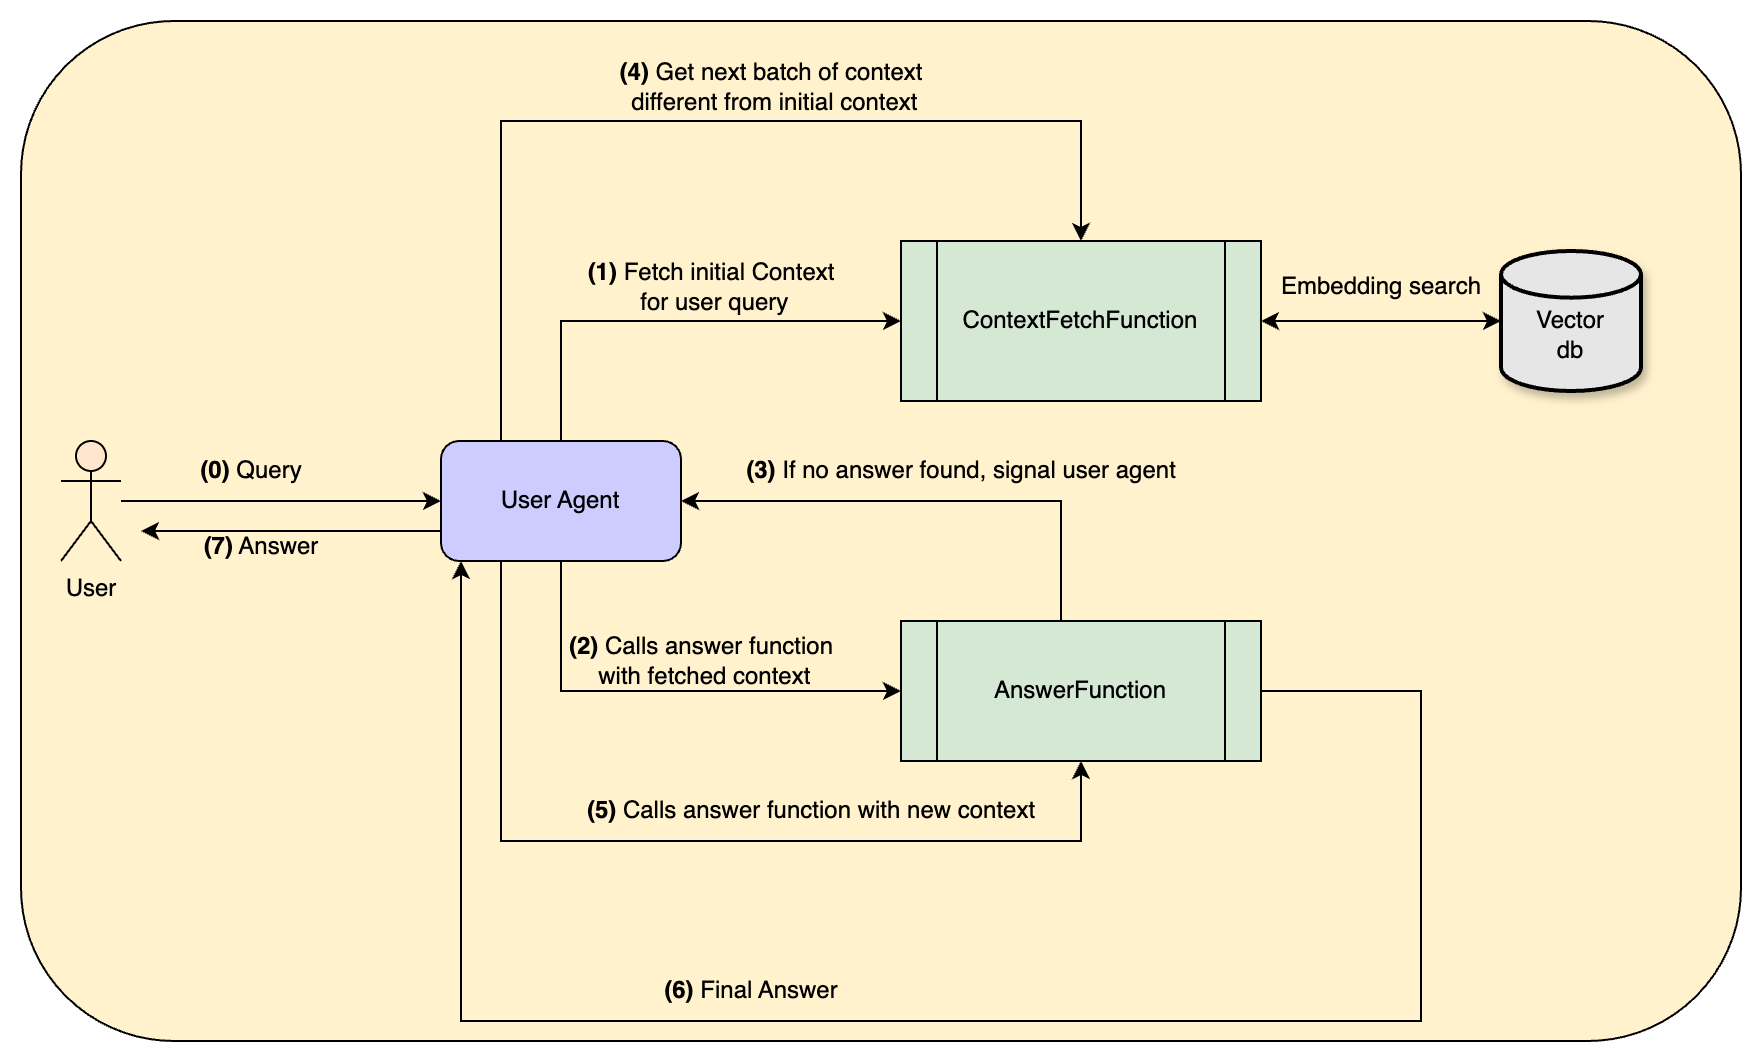

The diagram above was exported from draw.io. Its source (the exported page's mxGraphModel, read from the mxfile embedded in the PNG):
<mxGraphModel dx="2306" dy="825" grid="1" gridSize="10" guides="1" tooltips="1" connect="1" arrows="1" fold="1" page="1" pageScale="1" pageWidth="827" pageHeight="1169" math="0" shadow="0">
  <root>
    <mxCell id="0" />
    <mxCell id="1" parent="0" />
    <mxCell id="wjB7rO7JgufgIwRrVBcd-34" value="" style="rounded=1;whiteSpace=wrap;html=1;fillColor=#FFF2CC;" vertex="1" parent="1">
      <mxGeometry x="-140" y="70" width="860" height="510" as="geometry" />
    </mxCell>
    <mxCell id="wjB7rO7JgufgIwRrVBcd-5" style="edgeStyle=orthogonalEdgeStyle;rounded=0;orthogonalLoop=1;jettySize=auto;html=1;entryX=0;entryY=0.5;entryDx=0;entryDy=0;exitX=0.5;exitY=0;exitDx=0;exitDy=0;" edge="1" parent="1" source="wjB7rO7JgufgIwRrVBcd-1" target="wjB7rO7JgufgIwRrVBcd-3">
      <mxGeometry relative="1" as="geometry" />
    </mxCell>
    <mxCell id="wjB7rO7JgufgIwRrVBcd-19" style="edgeStyle=orthogonalEdgeStyle;rounded=0;orthogonalLoop=1;jettySize=auto;html=1;entryX=0;entryY=0.5;entryDx=0;entryDy=0;" edge="1" parent="1" source="wjB7rO7JgufgIwRrVBcd-1" target="wjB7rO7JgufgIwRrVBcd-4">
      <mxGeometry relative="1" as="geometry">
        <Array as="points">
          <mxPoint x="130" y="405" />
        </Array>
      </mxGeometry>
    </mxCell>
    <mxCell id="wjB7rO7JgufgIwRrVBcd-32" style="edgeStyle=orthogonalEdgeStyle;rounded=0;orthogonalLoop=1;jettySize=auto;html=1;exitX=0;exitY=0.75;exitDx=0;exitDy=0;" edge="1" parent="1" source="wjB7rO7JgufgIwRrVBcd-1">
      <mxGeometry relative="1" as="geometry">
        <mxPoint x="-80" y="325" as="targetPoint" />
      </mxGeometry>
    </mxCell>
    <mxCell id="wjB7rO7JgufgIwRrVBcd-1" value="User Agent" style="rounded=1;whiteSpace=wrap;html=1;fillColor=#CCCCFF;" vertex="1" parent="1">
      <mxGeometry x="70" y="280" width="120" height="60" as="geometry" />
    </mxCell>
    <mxCell id="wjB7rO7JgufgIwRrVBcd-3" value="ContextFetchFunction" style="shape=process;whiteSpace=wrap;html=1;backgroundOutline=1;fillColor=#D5E8D4;" vertex="1" parent="1">
      <mxGeometry x="300" y="180" width="180" height="80" as="geometry" />
    </mxCell>
    <mxCell id="wjB7rO7JgufgIwRrVBcd-21" style="edgeStyle=orthogonalEdgeStyle;rounded=0;orthogonalLoop=1;jettySize=auto;html=1;entryX=1;entryY=0.5;entryDx=0;entryDy=0;" edge="1" parent="1" source="wjB7rO7JgufgIwRrVBcd-4" target="wjB7rO7JgufgIwRrVBcd-1">
      <mxGeometry relative="1" as="geometry">
        <Array as="points">
          <mxPoint x="380" y="310" />
        </Array>
      </mxGeometry>
    </mxCell>
    <mxCell id="wjB7rO7JgufgIwRrVBcd-30" style="edgeStyle=orthogonalEdgeStyle;rounded=0;orthogonalLoop=1;jettySize=auto;html=1;" edge="1" parent="1" source="wjB7rO7JgufgIwRrVBcd-4">
      <mxGeometry relative="1" as="geometry">
        <mxPoint x="80" y="340" as="targetPoint" />
        <Array as="points">
          <mxPoint x="560" y="405" />
          <mxPoint x="560" y="570" />
          <mxPoint x="80" y="570" />
          <mxPoint x="80" y="340" />
        </Array>
      </mxGeometry>
    </mxCell>
    <mxCell id="wjB7rO7JgufgIwRrVBcd-4" value="AnswerFunction" style="shape=process;whiteSpace=wrap;html=1;backgroundOutline=1;fillColor=#D5E8D4;" vertex="1" parent="1">
      <mxGeometry x="300" y="370" width="180" height="70" as="geometry" />
    </mxCell>
    <mxCell id="wjB7rO7JgufgIwRrVBcd-6" value="&lt;b&gt;(1)&lt;/b&gt; Fetch initial Context&lt;div&gt;&amp;nbsp;for user query&lt;/div&gt;" style="text;html=1;align=center;verticalAlign=middle;resizable=0;points=[];autosize=1;strokeColor=none;fillColor=none;" vertex="1" parent="1">
      <mxGeometry x="130" y="183" width="150" height="40" as="geometry" />
    </mxCell>
    <mxCell id="wjB7rO7JgufgIwRrVBcd-7" value="&lt;div&gt;&lt;br&gt;&lt;/div&gt;Vector&lt;div&gt;db&lt;/div&gt;" style="strokeWidth=2;html=1;shape=mxgraph.flowchart.database;whiteSpace=wrap;shadow=1;fillColor=#E6E6E6;" vertex="1" parent="1">
      <mxGeometry x="600" y="185" width="70" height="70" as="geometry" />
    </mxCell>
    <mxCell id="wjB7rO7JgufgIwRrVBcd-10" value="" style="endArrow=classic;startArrow=classic;html=1;rounded=0;entryX=0;entryY=0.5;entryDx=0;entryDy=0;entryPerimeter=0;" edge="1" parent="1" source="wjB7rO7JgufgIwRrVBcd-3" target="wjB7rO7JgufgIwRrVBcd-7">
      <mxGeometry width="50" height="50" relative="1" as="geometry">
        <mxPoint x="390" y="590" as="sourcePoint" />
        <mxPoint x="440" y="540" as="targetPoint" />
      </mxGeometry>
    </mxCell>
    <mxCell id="wjB7rO7JgufgIwRrVBcd-11" value="Embedding search" style="text;html=1;align=center;verticalAlign=middle;resizable=0;points=[];autosize=1;strokeColor=none;fillColor=none;" vertex="1" parent="1">
      <mxGeometry x="480" y="188" width="120" height="30" as="geometry" />
    </mxCell>
    <mxCell id="wjB7rO7JgufgIwRrVBcd-16" style="edgeStyle=orthogonalEdgeStyle;rounded=0;orthogonalLoop=1;jettySize=auto;html=1;" edge="1" parent="1" source="wjB7rO7JgufgIwRrVBcd-13" target="wjB7rO7JgufgIwRrVBcd-1">
      <mxGeometry relative="1" as="geometry" />
    </mxCell>
    <mxCell id="wjB7rO7JgufgIwRrVBcd-13" value="User" style="shape=umlActor;verticalLabelPosition=bottom;verticalAlign=top;html=1;outlineConnect=0;fillColor=#FFE6CC;" vertex="1" parent="1">
      <mxGeometry x="-120" y="280" width="30" height="60" as="geometry" />
    </mxCell>
    <mxCell id="wjB7rO7JgufgIwRrVBcd-18" value="&lt;b&gt;(0)&amp;nbsp;&lt;/b&gt;Query" style="text;html=1;align=center;verticalAlign=middle;resizable=0;points=[];autosize=1;strokeColor=none;fillColor=none;" vertex="1" parent="1">
      <mxGeometry x="-60" y="280" width="70" height="30" as="geometry" />
    </mxCell>
    <mxCell id="wjB7rO7JgufgIwRrVBcd-20" value="&lt;b&gt;(2)&amp;nbsp;&lt;/b&gt;Calls answer function&lt;div&gt;&amp;nbsp;with fetched context&lt;/div&gt;" style="text;html=1;align=center;verticalAlign=middle;resizable=0;points=[];autosize=1;strokeColor=none;fillColor=none;" vertex="1" parent="1">
      <mxGeometry x="120" y="370" width="160" height="40" as="geometry" />
    </mxCell>
    <mxCell id="wjB7rO7JgufgIwRrVBcd-23" value="&lt;b&gt;(3)&amp;nbsp;&lt;/b&gt;If no answer found, signal user agent" style="text;html=1;align=center;verticalAlign=middle;resizable=0;points=[];autosize=1;strokeColor=none;fillColor=none;" vertex="1" parent="1">
      <mxGeometry x="210" y="280" width="240" height="30" as="geometry" />
    </mxCell>
    <mxCell id="wjB7rO7JgufgIwRrVBcd-24" value="" style="endArrow=classic;html=1;rounded=0;exitX=0.25;exitY=0;exitDx=0;exitDy=0;entryX=0.5;entryY=0;entryDx=0;entryDy=0;" edge="1" parent="1" source="wjB7rO7JgufgIwRrVBcd-1" target="wjB7rO7JgufgIwRrVBcd-3">
      <mxGeometry width="50" height="50" relative="1" as="geometry">
        <mxPoint x="390" y="590" as="sourcePoint" />
        <mxPoint x="560" y="120" as="targetPoint" />
        <Array as="points">
          <mxPoint x="100" y="120" />
          <mxPoint x="390" y="120" />
        </Array>
      </mxGeometry>
    </mxCell>
    <mxCell id="wjB7rO7JgufgIwRrVBcd-26" value="&lt;b&gt;(4)&lt;/b&gt; Get next batch of context&lt;div&gt;&amp;nbsp;different from initial context&lt;/div&gt;" style="text;html=1;align=center;verticalAlign=middle;resizable=0;points=[];autosize=1;strokeColor=none;fillColor=none;" vertex="1" parent="1">
      <mxGeometry x="150" y="83" width="170" height="40" as="geometry" />
    </mxCell>
    <mxCell id="wjB7rO7JgufgIwRrVBcd-27" value="" style="endArrow=classic;html=1;rounded=0;exitX=0.25;exitY=1;exitDx=0;exitDy=0;entryX=0.5;entryY=1;entryDx=0;entryDy=0;" edge="1" parent="1" source="wjB7rO7JgufgIwRrVBcd-1" target="wjB7rO7JgufgIwRrVBcd-4">
      <mxGeometry width="50" height="50" relative="1" as="geometry">
        <mxPoint x="390" y="590" as="sourcePoint" />
        <mxPoint x="440" y="540" as="targetPoint" />
        <Array as="points">
          <mxPoint x="100" y="480" />
          <mxPoint x="390" y="480" />
        </Array>
      </mxGeometry>
    </mxCell>
    <mxCell id="wjB7rO7JgufgIwRrVBcd-28" value="&lt;b&gt;(5) &lt;/b&gt;Calls answer function with new context" style="text;html=1;align=center;verticalAlign=middle;resizable=0;points=[];autosize=1;strokeColor=none;fillColor=none;" vertex="1" parent="1">
      <mxGeometry x="130" y="450" width="250" height="30" as="geometry" />
    </mxCell>
    <mxCell id="wjB7rO7JgufgIwRrVBcd-31" value="&lt;b&gt;(6)&lt;/b&gt; Final Answer" style="text;html=1;align=center;verticalAlign=middle;resizable=0;points=[];autosize=1;strokeColor=none;fillColor=none;" vertex="1" parent="1">
      <mxGeometry x="170" y="540" width="110" height="30" as="geometry" />
    </mxCell>
    <mxCell id="wjB7rO7JgufgIwRrVBcd-33" value="&lt;b&gt;(7)&lt;/b&gt; Answer" style="text;html=1;align=center;verticalAlign=middle;resizable=0;points=[];autosize=1;strokeColor=none;fillColor=none;" vertex="1" parent="1">
      <mxGeometry x="-60" y="318" width="80" height="30" as="geometry" />
    </mxCell>
  </root>
</mxGraphModel>